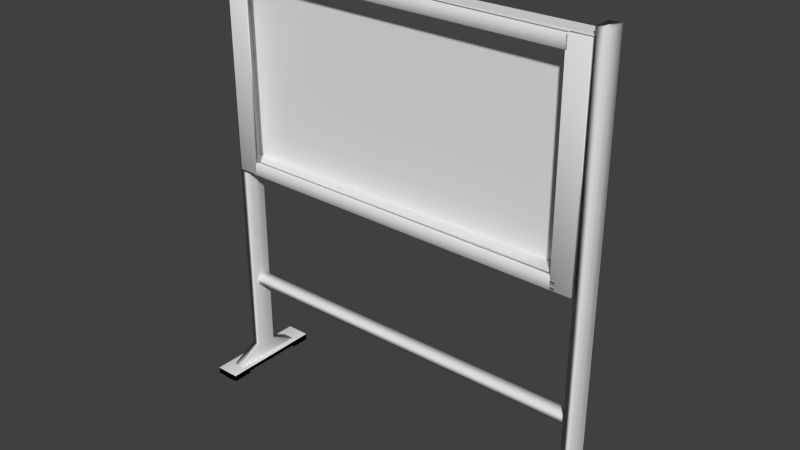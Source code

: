 # Source: paper_stand.blend  (saved by Blender 2.74.0; exported with 4.5.12 LTS)
import bpy
from mathutils import Matrix  # noqa: F401  (used for matrix-valued properties, if any)

bpy.ops.wm.read_factory_settings(use_empty=True)
scene = bpy.context.scene
scene.name = 'Scene'

# ---- collections
col_collection_1 = bpy.data.collections.new('Collection 1'); scene.collection.children.link(col_collection_1)

# ---- materials (node trees are filled in below, after node groups)
mat_material_001 = bpy.data.materials.new('Material.001')
mat_material_001.alpha_threshold = 0.0
mat_material_001.use_transparent_shadow = False
mat_material_001.roughness = 0.5
mat_material_001.line_color = (0.0, 0.0, 0.0, 1.0)
mat_material_003 = bpy.data.materials.new('Material.003')
mat_material_003.alpha_threshold = 0.0
mat_material_003.use_transparent_shadow = False
mat_material_003.roughness = 0.5
mat_material_003.line_color = (0.0, 0.0, 0.0, 1.0)

# ---- material node trees

# ---- world
world_world = bpy.data.worlds.new('World'); scene.world = world_world
world_world.color = (0.05088, 0.05088, 0.05088)
world_world.use_sun_shadow = False
world_world.sun_shadow_jitter_overblur = 0.0
world_world.cycles.sampling_method = 'MANUAL'
world_world.cycles.sample_map_resolution = 256

# ---- meshes
me_cube_009 = bpy.data.meshes.new('Cube.009')
me_cube_009.from_pydata([(-1.0, -1.0, -1.0), (-1.0, -1.0, 1.0), (-1.0, 1.0, -1.0), (-1.0, 1.0, 1.0), (1.0, -1.0, -1.0), (1.0, -1.0, 1.0), (1.0, 1.0, -1.0), (1.0, 1.0, 1.0), (-1.0, 0.6213, 1.0), (-1.0, 0.6213, -1.0), (1.0, 0.6213, 1.0), (1.0, 0.6213, -1.0), (-1.0, -0.6078, -1.0), (1.0, -0.6078, 1.0), (-1.0, -0.6078, 1.0), (1.0, -0.6078, -1.0), (-1.0, -0.6078, -1.0), (-1.0, -1.0, -1.0), (1.0, 1.0, -1.0), (-1.0, 1.0, -1.0), (1.0, 0.6213, -1.0), (1.0, -1.0, -1.0), (-1.0, 0.6213, -1.0), (1.0, -0.6078, -1.0), (-1.0, -0.6078, -2.1), (-1.0, -1.0, -2.1), (1.0, 1.0, -2.1), (-1.0, 1.0, -2.1), (1.0, 0.6213, -2.1), (1.0, -1.0, -2.1), (-1.0, 0.6213, -2.1), (1.0, -0.6078, -2.1)], [], [(8, 3, 2, 9), (3, 7, 6, 2), (13, 5, 4, 15), (5, 1, 0, 4), (15, 4, 21, 23), (10, 7, 3, 8), (13, 10, 8, 14), (12, 9, 11, 15), (7, 10, 11, 6), (14, 8, 9, 12), (1, 14, 12, 0), (12, 15, 23, 16), (5, 13, 14, 1), (10, 13, 15, 11), (23, 21, 29, 31), (16, 23, 31, 24), (11, 9, 22, 20), (9, 2, 19, 22), (4, 0, 17, 21), (6, 11, 20, 18), (2, 6, 18, 19), (0, 12, 16, 17), (30, 27, 26, 28), (25, 24, 31, 29), (20, 22, 30, 28), (22, 19, 27, 30), (21, 17, 25, 29), (18, 20, 28, 26), (19, 18, 26, 27), (17, 16, 24, 25)])
me_cube_009.polygons.foreach_set('use_smooth', [True] * 30)
me_cube_009.use_remesh_preserve_volume = False
me_cube_009.use_remesh_preserve_attributes = False
me_cube_009.use_mirror_vertex_groups = False
me_cube_009.update()
me_cube_011 = bpy.data.meshes.new('Cube.011')
me_cube_011.from_pydata([(-1.0, -1.0, -1.0), (-1.0, -1.0, 1.0), (-1.0, 1.0, -1.0), (-1.0, 1.0, 1.0), (1.0, -1.0, -1.0), (1.0, -1.0, 1.0), (1.0, 1.0, -1.0), (1.0, 1.0, 1.0), (-1.0, 0.6213, 1.0), (-1.0, 0.6213, -1.0), (1.0, 0.6213, 1.0), (1.0, 0.6213, -1.0), (-1.0, -0.6078, -1.0), (1.0, -0.6078, 1.0), (-1.0, -0.6078, 1.0), (1.0, -0.6078, -1.0), (-1.0, -0.6078, -1.0), (-1.0, -1.0, -1.0), (1.0, 1.0, -1.0), (-1.0, 1.0, -1.0), (1.0, 0.6213, -1.0), (1.0, -1.0, -1.0), (-1.0, 0.6213, -1.0), (1.0, -0.6078, -1.0), (-1.0, -0.6078, -2.1), (-1.0, -1.0, -2.1), (1.0, 1.0, -2.1), (-1.0, 1.0, -2.1), (1.0, 0.6213, -2.1), (1.0, -1.0, -2.1), (-1.0, 0.6213, -2.1), (1.0, -0.6078, -2.1)], [], [(8, 3, 2, 9), (3, 7, 6, 2), (13, 5, 4, 15), (5, 1, 0, 4), (15, 4, 21, 23), (10, 7, 3, 8), (13, 10, 8, 14), (12, 9, 11, 15), (7, 10, 11, 6), (14, 8, 9, 12), (1, 14, 12, 0), (12, 15, 23, 16), (5, 13, 14, 1), (10, 13, 15, 11), (23, 21, 29, 31), (16, 23, 31, 24), (11, 9, 22, 20), (9, 2, 19, 22), (4, 0, 17, 21), (6, 11, 20, 18), (2, 6, 18, 19), (0, 12, 16, 17), (30, 27, 26, 28), (25, 24, 31, 29), (20, 22, 30, 28), (22, 19, 27, 30), (21, 17, 25, 29), (18, 20, 28, 26), (19, 18, 26, 27), (17, 16, 24, 25)])
me_cube_011.use_remesh_preserve_volume = False
me_cube_011.use_remesh_preserve_attributes = False
me_cube_011.use_mirror_vertex_groups = False
me_cube_011.update()
me_cube_012 = bpy.data.meshes.new('Cube.012')
me_cube_012.from_pydata([(-1.0, -1.0, -1.0), (-1.0, -1.0, 1.0), (-1.0, 1.0, -1.0), (-1.0, 1.0, 1.0), (1.0, -1.0, -1.0), (1.0, -1.0, 1.0), (1.0, 1.0, -1.0), (1.0, 1.0, 1.0), (-1.0, 0.6213, 1.0), (-1.0, 0.6213, -1.0), (1.0, 0.6213, 1.0), (1.0, 0.6213, -1.0), (-1.0, -0.6078, -1.0), (1.0, -0.6078, 1.0), (-1.0, -0.6078, 1.0), (1.0, -0.6078, -1.0), (-1.0, -0.6078, -1.0), (-1.0, -1.0, -1.0), (1.0, 1.0, -1.0), (-1.0, 1.0, -1.0), (1.0, 0.6213, -1.0), (1.0, -1.0, -1.0), (-1.0, 0.6213, -1.0), (1.0, -0.6078, -1.0), (-1.0, -0.6078, -2.1), (-1.0, -1.0, -2.1), (1.0, 1.0, -2.1), (-1.0, 1.0, -2.1), (1.0, 0.6213, -2.1), (1.0, -1.0, -2.1), (-1.0, 0.6213, -2.1), (1.0, -0.6078, -2.1)], [], [(8, 3, 2, 9), (3, 7, 6, 2), (13, 5, 4, 15), (5, 1, 0, 4), (15, 4, 21, 23), (10, 7, 3, 8), (13, 10, 8, 14), (12, 9, 11, 15), (7, 10, 11, 6), (14, 8, 9, 12), (1, 14, 12, 0), (12, 15, 23, 16), (5, 13, 14, 1), (10, 13, 15, 11), (23, 21, 29, 31), (16, 23, 31, 24), (11, 9, 22, 20), (9, 2, 19, 22), (4, 0, 17, 21), (6, 11, 20, 18), (2, 6, 18, 19), (0, 12, 16, 17), (30, 27, 26, 28), (25, 24, 31, 29), (20, 22, 30, 28), (22, 19, 27, 30), (21, 17, 25, 29), (18, 20, 28, 26), (19, 18, 26, 27), (17, 16, 24, 25)])
me_cube_012.use_remesh_preserve_volume = False
me_cube_012.use_remesh_preserve_attributes = False
me_cube_012.use_mirror_vertex_groups = False
me_cube_012.update()
me_cube_013 = bpy.data.meshes.new('Cube.013')
me_cube_013.from_pydata([(-1.0, -1.0, -1.0), (-1.0, -1.0, 1.0), (-1.0, 1.0, -1.0), (-1.0, 1.0, 1.0), (1.0, -1.0, -1.0), (1.0, -1.0, 1.0), (1.0, 1.0, -1.0), (1.0, 1.0, 1.0), (-1.0, 0.6213, 1.0), (-1.0, 0.6213, -1.0), (1.0, 0.6213, 1.0), (1.0, 0.6213, -1.0), (-1.0, -0.6078, -1.0), (1.0, -0.6078, 1.0), (-1.0, -0.6078, 1.0), (1.0, -0.6078, -1.0), (-1.0, -0.6078, -1.0), (-1.0, -1.0, -1.0), (1.0, 1.0, -1.0), (-1.0, 1.0, -1.0), (1.0, 0.6213, -1.0), (1.0, -1.0, -1.0), (-1.0, 0.6213, -1.0), (1.0, -0.6078, -1.0), (-1.0, -0.6078, -2.1), (-1.0, -1.0, -2.1), (1.0, 1.0, -2.1), (-1.0, 1.0, -2.1), (1.0, 0.6213, -2.1), (1.0, -1.0, -2.1), (-1.0, 0.6213, -2.1), (1.0, -0.6078, -2.1)], [], [(8, 3, 2, 9), (3, 7, 6, 2), (13, 5, 4, 15), (5, 1, 0, 4), (15, 4, 21, 23), (10, 7, 3, 8), (13, 10, 8, 14), (12, 9, 11, 15), (7, 10, 11, 6), (14, 8, 9, 12), (1, 14, 12, 0), (12, 15, 23, 16), (5, 13, 14, 1), (10, 13, 15, 11), (23, 21, 29, 31), (16, 23, 31, 24), (11, 9, 22, 20), (9, 2, 19, 22), (4, 0, 17, 21), (6, 11, 20, 18), (2, 6, 18, 19), (0, 12, 16, 17), (30, 27, 26, 28), (25, 24, 31, 29), (20, 22, 30, 28), (22, 19, 27, 30), (21, 17, 25, 29), (18, 20, 28, 26), (19, 18, 26, 27), (17, 16, 24, 25)])
me_cube_013.polygons.foreach_set('use_smooth', [True] * 30)
me_cube_013.use_remesh_preserve_volume = False
me_cube_013.use_remesh_preserve_attributes = False
me_cube_013.use_mirror_vertex_groups = False
me_cube_013.update()
me_cube_014 = bpy.data.meshes.new('Cube.014')
me_cube_014.from_pydata([(1.0, 1.0, -2.034), (1.0, -1.0, -2.034), (-1.0, -1.0, -2.034), (-1.0, 1.0, -2.034), (1.0, 1.0, -0.0342), (1.02, -0.9781, -0.03424), (-0.9797, -0.9781, -0.03424), (-1.0, 1.0, -0.0342), (1.0, -0.03423, -2.034), (-1.0, -0.03423, -2.034), (1.02, -0.01234, -0.03424), (-0.9797, -0.01233, -0.03424), (1.02, -0.06362, 0.03981), (1.02, -4.194, 0.03981), (1.0, 4.266, 0.03985), (-1.0, 4.266, 0.03985), (-0.9797, -4.194, 0.03981), (-0.9797, -0.06362, 0.03981)], [], [(8, 1, 2, 9), (10, 4, 14, 12), (8, 10, 5, 1), (1, 5, 6, 2), (9, 11, 7, 3), (4, 0, 3, 7), (2, 6, 11, 9), (0, 4, 10, 8), (11, 6, 16, 17), (0, 8, 9, 3), (12, 17, 16, 13), (14, 15, 17, 12), (7, 11, 17, 15), (6, 5, 13, 16), (4, 7, 15, 14), (5, 10, 12, 13)])
me_cube_014.polygons.foreach_set('use_smooth', [True] * 16)
me_cube_014.materials.append(mat_material_001)
me_cube_014.use_remesh_preserve_volume = False
me_cube_014.use_remesh_preserve_attributes = False
me_cube_014.use_mirror_vertex_groups = False
me_cube_014.update()
me_cube_015 = bpy.data.meshes.new('Cube.015')
me_cube_015.from_pydata([(-1.0, -1.0, -1.0), (-1.0, -1.0, 1.0), (-1.0, 1.0, -1.0), (-1.0, 1.0, 1.0), (1.0, -1.0, -1.0), (1.0, -1.0, 1.0), (1.0, 1.0, -1.0), (1.0, 1.0, 1.0), (-1.0, -1.0, -0.8818), (-1.0, 1.0, -0.8818), (1.0, 1.0, -0.8818), (1.0, -1.0, -0.8818), (1.0, -1.0, -0.8818), (1.0, -1.0, -1.0), (-1.0, -1.0, -1.0), (-1.0, -1.0, -0.8818), (1.0, -12.11, -0.8818), (1.0, -12.11, -1.0), (-1.0, -12.11, -1.0), (-1.0, -12.11, -0.8818), (-1.0, -1.0, 0.926), (-1.0, 1.0, 0.926), (1.0, 1.0, 0.926), (1.0, -1.0, 0.926), (-1.0, -1.0, 0.926), (-1.0, -1.0, 1.0), (1.0, -1.0, 1.0), (1.0, -1.0, 0.926), (-1.0, -1.0, 0.926), (-1.0, -1.0, 1.0), (1.0, -1.0, 1.0), (1.0, -1.0, 0.926), (-1.0, -1.0, 0.926), (-1.0, -1.0, 1.0), (1.0, -1.0, 1.0), (1.0, -1.0, 0.926), (-1.0, -1.0, 0.926), (-1.0, -1.0, 1.0), (1.0, -1.0, 1.0), (1.0, -1.0, 0.926), (-1.0, -1.0, 0.926), (-1.0, -1.0, 1.0), (1.0, -1.0, 1.0), (1.0, -1.0, 0.926), (-1.0, -1.0, 0.926), (-1.0, -1.0, 1.0), (1.0, -1.0, 1.0), (1.0, -1.0, 0.926), (-1.0, -1.0, 0.926), (-1.0, -1.0, 1.0), (1.0, -1.0, 1.0), (1.0, -1.0, 0.926), (-1.0, -11.89, 0.926), (-1.0, -11.89, 1.0), (1.0, -11.89, 1.0), (1.0, -11.89, 0.926)], [], [(8, 9, 2, 0), (9, 10, 6, 2), (10, 11, 4, 6), (11, 8, 15, 12), (0, 2, 6, 4), (5, 7, 3, 1), (23, 20, 8, 11), (22, 23, 11, 10), (21, 22, 10, 9), (20, 21, 9, 8), (12, 15, 19, 16), (8, 0, 14, 15), (0, 4, 13, 14), (4, 11, 12, 13), (16, 19, 18, 17), (15, 14, 18, 19), (14, 13, 17, 18), (13, 12, 16, 17), (1, 3, 21, 20), (3, 7, 22, 21), (7, 5, 23, 22), (20, 23, 27, 24), (24, 27, 31, 28), (23, 5, 26, 27), (5, 1, 25, 26), (1, 20, 24, 25), (28, 31, 35, 32), (27, 26, 30, 31), (26, 25, 29, 30), (25, 24, 28, 29), (32, 35, 39, 36), (31, 30, 34, 35), (30, 29, 33, 34), (29, 28, 32, 33), (36, 39, 43, 40), (35, 34, 38, 39), (34, 33, 37, 38), (33, 32, 36, 37), (40, 43, 47, 44), (39, 38, 42, 43), (38, 37, 41, 42), (37, 36, 40, 41), (44, 47, 51, 48), (43, 42, 46, 47), (42, 41, 45, 46), (41, 40, 44, 45), (48, 51, 55, 52), (47, 46, 50, 51), (46, 45, 49, 50), (45, 44, 48, 49), (54, 53, 52, 55), (51, 50, 54, 55), (50, 49, 53, 54), (49, 48, 52, 53)])
me_cube_015.use_remesh_preserve_volume = False
me_cube_015.use_remesh_preserve_attributes = False
me_cube_015.use_mirror_vertex_groups = False
me_cube_015.update()
me_cube_016 = bpy.data.meshes.new('Cube.016')
me_cube_016.from_pydata([(-1.0, -1.0, -1.0), (-1.0, -1.0, 1.0), (-1.0, 1.0, -1.0), (-1.0, 1.0, 1.0), (1.0, -1.0, -1.0), (1.0, -1.0, 1.0), (1.0, 1.0, -1.0), (1.0, 1.0, 1.0)], [], [(1, 3, 2, 0), (3, 7, 6, 2), (7, 5, 4, 6), (5, 1, 0, 4), (0, 2, 6, 4), (5, 7, 3, 1)])
me_cube_016.polygons.foreach_set('use_smooth', [True] * 6)
me_cube_016.use_remesh_preserve_volume = False
me_cube_016.use_remesh_preserve_attributes = False
me_cube_016.use_mirror_vertex_groups = False
me_cube_016.update()
me_cube_003 = bpy.data.meshes.new('Cube.003')
me_cube_003.from_pydata([(1.0, 1.0, -2.034), (1.0, -1.0, -2.034), (-1.0, -1.0, -2.034), (-1.0, 1.0, -2.034), (1.0, 1.0, -0.0342), (1.02, -0.9781, -0.03424), (-0.9797, -0.9781, -0.03424), (-1.0, 1.0, -0.0342), (1.0, -0.03423, -2.034), (-1.0, -0.03423, -2.034), (1.02, -0.01234, -0.03424), (-0.9797, -0.01233, -0.03424), (1.02, -0.06362, 0.03981), (1.02, -4.194, 0.03981), (1.0, 4.266, 0.03985), (-1.0, 4.266, 0.03985), (-0.9797, -4.194, 0.03981), (-0.9797, -0.06362, 0.03981), (1.0, 1.0, -1.998), (1.0, -0.9996, -1.998), (-0.9996, -0.9996, -1.998), (-1.0, 1.0, -1.998), (-0.9996, -0.03384, -1.998), (1.0, -0.03384, -1.998)], [], [(8, 1, 2, 9), (10, 4, 14, 12), (23, 10, 5, 19), (19, 5, 6, 20), (22, 11, 7, 21), (18, 0, 3, 21), (20, 6, 11, 22), (18, 4, 10, 23), (11, 6, 16, 17), (0, 8, 9, 3), (12, 17, 16, 13), (14, 15, 17, 12), (7, 11, 17, 15), (6, 5, 13, 16), (4, 7, 15, 14), (5, 10, 12, 13), (0, 18, 23, 8), (2, 20, 22, 9), (4, 18, 21, 7), (9, 22, 21, 3), (1, 19, 20, 2), (8, 23, 19, 1)])
me_cube_003.polygons.foreach_set('use_smooth', [True] * 22)
me_cube_003.materials.append(mat_material_001)
me_cube_003.use_remesh_preserve_volume = False
me_cube_003.use_remesh_preserve_attributes = False
me_cube_003.use_mirror_vertex_groups = False
me_cube_003.update()
me_cube_017 = bpy.data.meshes.new('Cube.017')
me_cube_017.from_pydata([(1.0, 1.0, -1.0), (1.0, -1.0, -1.0), (-1.0, -1.0, -1.0), (-1.0, 1.0, -1.0), (1.0, 1.0, 1.0), (1.0, -1.0, 1.0), (-1.0, -1.0, 1.0), (-1.0, 1.0, 1.0), (34.47, 1.0, -1.036), (34.47, -1.0, -1.036), (32.47, -1.0, -1.036), (32.47, 1.0, -1.036), (34.42, 1.0, 0.9688), (34.42, -1.0, 0.9688), (32.42, -1.0, 0.9686), (32.42, 1.0, 0.9686), (-0.9888, 1.0, 0.9748), (-0.9888, -1.0, 0.9748), (-0.9751, -1.0, 1.093), (-0.9751, 1.0, 1.093), (34.54, 1.0, 0.9604), (34.54, -1.0, 0.9604), (34.56, -1.0, 1.079), (34.56, 1.0, 1.079), (-0.8796, 1.001, -1.098), (-0.8796, -1.001, -1.098), (-0.8659, -1.001, -0.9792), (-0.8659, 1.001, -0.9792), (34.42, 1.001, -1.112), (34.42, -1.001, -1.112), (34.44, -1.001, -0.9936), (34.44, 1.001, -0.9936)], [], [(0, 1, 2, 3), (4, 7, 6, 5), (0, 4, 5, 1), (1, 5, 6, 2), (2, 6, 7, 3), (4, 0, 3, 7), (8, 9, 10, 11), (12, 15, 14, 13), (8, 12, 13, 9), (9, 13, 14, 10), (10, 14, 15, 11), (12, 8, 11, 15), (16, 17, 18, 19), (20, 23, 22, 21), (16, 20, 21, 17), (17, 21, 22, 18), (18, 22, 23, 19), (20, 16, 19, 23), (24, 25, 26, 27), (28, 31, 30, 29), (24, 28, 29, 25), (25, 29, 30, 26), (26, 30, 31, 27), (28, 24, 27, 31)])
me_cube_017.polygons.foreach_set('use_smooth', [True] * 24)
me_cube_017.materials.append(mat_material_003)
me_cube_017.use_remesh_preserve_volume = False
me_cube_017.use_remesh_preserve_attributes = False
me_cube_017.use_mirror_vertex_groups = False
me_cube_017.update()

# ---- objects
ob_empty = bpy.data.objects.new('Empty', None)
ob_cube_009 = bpy.data.objects.new('Cube.009', me_cube_009)
ob_cube_010 = bpy.data.objects.new('Cube.010', me_cube_011)
ob_cube_011 = bpy.data.objects.new('Cube.011', me_cube_012)
ob_cube_012 = bpy.data.objects.new('Cube.012', me_cube_013)
ob_cube_013 = bpy.data.objects.new('Cube.013', me_cube_014)
ob_cube_014 = bpy.data.objects.new('Cube.014', me_cube_015)
ob_cube_015 = bpy.data.objects.new('Cube.015', me_cube_016)
ob_cube_008 = bpy.data.objects.new('Cube.008', me_cube_003)
ob_empty_001 = bpy.data.objects.new('Empty.001', None)
ob_frame_001 = bpy.data.objects.new('frame.001', me_cube_017)

# ---- transforms, parenting, visibility, modifiers, constraints
ob_empty.location = (0.0, 0.0, 0.0)
ob_empty.empty_image_offset = (0.0, 0.0)
ob_empty.lineart.crease_threshold = 0.0
ob_cube_009.location = (6.165, -3.993, 0.1982)
ob_cube_009.scale = (0.4337, 1.843, 0.07791)
ob_cube_009.lineart.crease_threshold = 0.0
ob_cube_010.location = (6.165, -3.993, 0.1968)
ob_cube_010.scale = (0.4337, 1.843, 0.07791)
ob_cube_010.lineart.crease_threshold = 0.0
ob_cube_011.location = (-7.211, -3.993, 0.1968)
ob_cube_011.scale = (0.4337, 1.843, 0.07791)
ob_cube_011.lineart.crease_threshold = 0.0
ob_cube_012.location = (-7.211, -3.993, 0.1982)
ob_cube_012.scale = (0.4337, 1.843, 0.07791)
ob_cube_012.lineart.crease_threshold = 0.0
ob_cube_013.location = (-7.195, -3.993, 0.5144)
ob_cube_013.scale = (0.1951, 0.3317, -7.382)
ob_cube_013.lock_rotations_4d = False
ob_cube_013.empty_display_type = 'ARROWS'
ob_cube_013.lineart.crease_threshold = 0.0
ob_cube_014.location = (-0.4955, -3.727, 11.6)
ob_cube_014.scale = (6.622, 0.0466, 3.703)
ob_cube_014.lineart.crease_threshold = 0.0
ob_cube_015.location = (-0.5377, -3.993, 3.5)
ob_cube_015.scale = (6.496, 0.1955, -0.1535)
ob_cube_015.lineart.crease_threshold = 0.0
ob_cube_008.location = (6.181, -3.993, 0.5144)
ob_cube_008.scale = (0.1951, 0.3317, -7.382)
ob_cube_008.lock_rotations_4d = False
ob_cube_008.empty_display_type = 'ARROWS'
ob_cube_008.lineart.crease_threshold = 0.0
ob_empty_001.location = (0.0, -3.21, 0.0)
ob_empty_001.empty_image_offset = (0.0, 0.0)
ob_empty_001.lineart.crease_threshold = 0.0
ob_frame_001.location = (-0.5237, -4.418, 8.124)
ob_frame_001.rotation_euler = (-1.103e-05, -1.578, -3.142)
ob_frame_001.scale = (0.208, 0.1057, 6.005)
ob_frame_001.lock_rotations_4d = False
ob_frame_001.empty_display_type = 'ARROWS'
ob_frame_001.lineart.crease_threshold = 0.0

# ---- collection membership
col_collection_1.objects.link(ob_empty)
col_collection_1.objects.link(ob_cube_009)
col_collection_1.objects.link(ob_cube_010)
col_collection_1.objects.link(ob_cube_011)
col_collection_1.objects.link(ob_cube_012)
col_collection_1.objects.link(ob_cube_013)
col_collection_1.objects.link(ob_cube_014)
col_collection_1.objects.link(ob_cube_015)
col_collection_1.objects.link(ob_cube_008)
col_collection_1.objects.link(ob_empty_001)
col_collection_1.objects.link(ob_frame_001)

# ---- scene / render settings (as saved in the file)
scene.frame_start = 1; scene.frame_end = 250; scene.frame_set(1)
scene.render.engine = 'BLENDER_EEVEE_NEXT'
scene.render.resolution_percentage = 50
scene.render.dither_intensity = 0.0
scene.cycles.use_denoising = False
scene.cycles.samples = 10
scene.cycles.sampling_pattern = 'TABULATED_SOBOL'
scene.cycles.light_sampling_threshold = 0.0
scene.cycles.use_adaptive_sampling = False
scene.cycles.use_light_tree = False
scene.cycles.blur_glossy = 0.0
scene.cycles.pixel_filter_type = 'GAUSSIAN'
scene.cycles.sample_clamp_indirect = 0.0
scene.view_settings.view_transform = 'Standard'
bpy.context.view_layer.update()

# ---- added for rendering (the .blend has no active camera and no usable light): camera, sun
cam_auto = bpy.data.cameras.new('AutoCamera')
cam_auto.lens = 50.0
cam_auto.sensor_width = 36.0
cam_auto.clip_end = 1000.0
ob_auto_camera = bpy.data.objects.new('AutoCamera', cam_auto)
scene.collection.objects.link(ob_auto_camera)
ob_auto_camera.location = (19.248, -27.7183, 23.5981)
ob_auto_camera.rotation_euler = (1.09748, -7.21219e-08, 0.694738)
scene.camera = ob_auto_camera
light_auto_sun = bpy.data.lights.new('AutoSun', 'SUN')
light_auto_sun.energy = 3.0
light_auto_sun.angle = 0.0523599
ob_auto_sun = bpy.data.objects.new('AutoSun', light_auto_sun)
scene.collection.objects.link(ob_auto_sun)
ob_auto_sun.rotation_euler = (0.872665, 0.174533, 0.523599)
bpy.context.view_layer.update()
